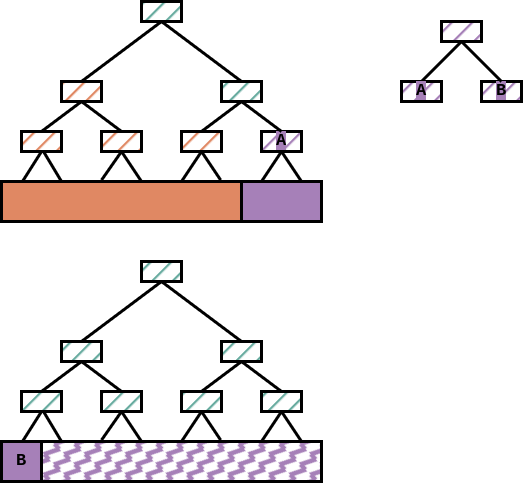

The diagram above was exported from draw.io. Its source (the exported page's mxGraphModel, read from the mxfile embedded in the PNG):
<mxGraphModel dx="462" dy="820" grid="1" gridSize="10" guides="1" tooltips="1" connect="1" arrows="1" fold="1" page="1" pageScale="1" pageWidth="850" pageHeight="1100" math="0" shadow="0">
  <root>
    <mxCell id="0" />
    <mxCell id="1" parent="0" />
    <mxCell id="7L8iswcn12d-ciFSGKOS-1" value="" style="rounded=0;whiteSpace=wrap;html=1;fontFamily=Courier New;fontSize=15;strokeWidth=3;fillColor=#E08863;" vertex="1" parent="1">
      <mxGeometry x="120" y="360" width="240" height="40" as="geometry" />
    </mxCell>
    <mxCell id="7L8iswcn12d-ciFSGKOS-5" value="" style="rounded=0;whiteSpace=wrap;html=1;fontFamily=Courier New;fontSize=15;strokeWidth=3;fillColor=#E08863;fillStyle=hatch;" vertex="1" parent="1">
      <mxGeometry x="140" y="310" width="40" height="20" as="geometry" />
    </mxCell>
    <mxCell id="7L8iswcn12d-ciFSGKOS-6" value="" style="rounded=0;whiteSpace=wrap;html=1;fontFamily=Courier New;fontSize=15;strokeWidth=3;fillColor=#E08863;fillStyle=hatch;" vertex="1" parent="1">
      <mxGeometry x="220" y="310" width="40" height="20" as="geometry" />
    </mxCell>
    <mxCell id="7L8iswcn12d-ciFSGKOS-7" value="" style="rounded=0;whiteSpace=wrap;html=1;fontFamily=Courier New;fontSize=15;strokeWidth=3;fillColor=#E08863;fillStyle=hatch;" vertex="1" parent="1">
      <mxGeometry x="180" y="260" width="40" height="20" as="geometry" />
    </mxCell>
    <mxCell id="7L8iswcn12d-ciFSGKOS-8" value="" style="endArrow=none;html=1;rounded=0;exitX=0.09;exitY=-0.025;exitDx=0;exitDy=0;exitPerimeter=0;strokeWidth=3;" edge="1" parent="1" source="7L8iswcn12d-ciFSGKOS-1">
      <mxGeometry width="50" height="50" relative="1" as="geometry">
        <mxPoint x="110" y="380" as="sourcePoint" />
        <mxPoint x="160" y="330" as="targetPoint" />
      </mxGeometry>
    </mxCell>
    <mxCell id="7L8iswcn12d-ciFSGKOS-12" value="" style="endArrow=none;html=1;rounded=0;exitX=0.5;exitY=0;exitDx=0;exitDy=0;entryX=0.5;entryY=1;entryDx=0;entryDy=0;strokeWidth=3;" edge="1" parent="1" source="7L8iswcn12d-ciFSGKOS-5" target="7L8iswcn12d-ciFSGKOS-7">
      <mxGeometry width="50" height="50" relative="1" as="geometry">
        <mxPoint x="250" y="380" as="sourcePoint" />
        <mxPoint x="300" y="330" as="targetPoint" />
      </mxGeometry>
    </mxCell>
    <mxCell id="7L8iswcn12d-ciFSGKOS-13" value="" style="endArrow=none;html=1;rounded=0;exitX=0.5;exitY=0;exitDx=0;exitDy=0;entryX=0.5;entryY=1;entryDx=0;entryDy=0;strokeWidth=3;" edge="1" parent="1" source="7L8iswcn12d-ciFSGKOS-6" target="7L8iswcn12d-ciFSGKOS-7">
      <mxGeometry width="50" height="50" relative="1" as="geometry">
        <mxPoint x="250" y="380" as="sourcePoint" />
        <mxPoint x="300" y="330" as="targetPoint" />
      </mxGeometry>
    </mxCell>
    <mxCell id="7L8iswcn12d-ciFSGKOS-15" value="" style="rounded=0;whiteSpace=wrap;html=1;fontFamily=Courier New;fontSize=15;strokeWidth=3;fillColor=#A680B8;" vertex="1" parent="1">
      <mxGeometry x="360" y="360" width="80" height="40" as="geometry" />
    </mxCell>
    <mxCell id="7L8iswcn12d-ciFSGKOS-16" value="" style="rounded=0;whiteSpace=wrap;html=1;fontFamily=Courier New;fontSize=15;strokeWidth=3;fillColor=#E08863;fillStyle=hatch;" vertex="1" parent="1">
      <mxGeometry x="300" y="310" width="40" height="20" as="geometry" />
    </mxCell>
    <mxCell id="7L8iswcn12d-ciFSGKOS-17" value="&lt;font style=&quot;font-size: 17px;&quot;&gt;&lt;b style=&quot;background-color: rgb(166, 128, 184);&quot;&gt;A&lt;/b&gt;&lt;/font&gt;" style="rounded=0;whiteSpace=wrap;html=1;fontFamily=Courier New;fontSize=15;strokeWidth=3;fillColor=#A680B8;fillStyle=hatch;" vertex="1" parent="1">
      <mxGeometry x="380" y="310" width="40" height="20" as="geometry" />
    </mxCell>
    <mxCell id="7L8iswcn12d-ciFSGKOS-18" value="" style="rounded=0;whiteSpace=wrap;html=1;fontFamily=Courier New;fontSize=15;strokeWidth=3;fillColor=#67AB9F;fillStyle=hatch;" vertex="1" parent="1">
      <mxGeometry x="340" y="260" width="40" height="20" as="geometry" />
    </mxCell>
    <mxCell id="7L8iswcn12d-ciFSGKOS-23" value="" style="endArrow=none;html=1;rounded=0;exitX=0.5;exitY=0;exitDx=0;exitDy=0;entryX=0.5;entryY=1;entryDx=0;entryDy=0;strokeWidth=3;" edge="1" parent="1" source="7L8iswcn12d-ciFSGKOS-16" target="7L8iswcn12d-ciFSGKOS-18">
      <mxGeometry width="50" height="50" relative="1" as="geometry">
        <mxPoint x="410" y="380" as="sourcePoint" />
        <mxPoint x="460" y="330" as="targetPoint" />
      </mxGeometry>
    </mxCell>
    <mxCell id="7L8iswcn12d-ciFSGKOS-24" value="" style="endArrow=none;html=1;rounded=0;exitX=0.5;exitY=0;exitDx=0;exitDy=0;entryX=0.5;entryY=1;entryDx=0;entryDy=0;strokeWidth=3;" edge="1" parent="1" source="7L8iswcn12d-ciFSGKOS-17" target="7L8iswcn12d-ciFSGKOS-18">
      <mxGeometry width="50" height="50" relative="1" as="geometry">
        <mxPoint x="410" y="380" as="sourcePoint" />
        <mxPoint x="460" y="330" as="targetPoint" />
      </mxGeometry>
    </mxCell>
    <mxCell id="7L8iswcn12d-ciFSGKOS-25" value="" style="rounded=0;whiteSpace=wrap;html=1;fontFamily=Courier New;fontSize=15;strokeWidth=3;fillColor=#67AB9F;fillStyle=hatch;" vertex="1" parent="1">
      <mxGeometry x="260" y="180" width="40" height="20" as="geometry" />
    </mxCell>
    <mxCell id="7L8iswcn12d-ciFSGKOS-26" value="" style="endArrow=none;html=1;rounded=0;exitX=0.5;exitY=0;exitDx=0;exitDy=0;entryX=0.5;entryY=1;entryDx=0;entryDy=0;strokeWidth=3;" edge="1" parent="1" source="7L8iswcn12d-ciFSGKOS-7" target="7L8iswcn12d-ciFSGKOS-25">
      <mxGeometry width="50" height="50" relative="1" as="geometry">
        <mxPoint x="280" y="250" as="sourcePoint" />
        <mxPoint x="330" y="200" as="targetPoint" />
      </mxGeometry>
    </mxCell>
    <mxCell id="7L8iswcn12d-ciFSGKOS-27" value="" style="endArrow=none;html=1;rounded=0;exitX=0.5;exitY=0;exitDx=0;exitDy=0;entryX=0.5;entryY=1;entryDx=0;entryDy=0;strokeWidth=3;" edge="1" parent="1" source="7L8iswcn12d-ciFSGKOS-18" target="7L8iswcn12d-ciFSGKOS-25">
      <mxGeometry width="50" height="50" relative="1" as="geometry">
        <mxPoint x="280" y="250" as="sourcePoint" />
        <mxPoint x="330" y="200" as="targetPoint" />
      </mxGeometry>
    </mxCell>
    <mxCell id="7L8iswcn12d-ciFSGKOS-29" value="" style="endArrow=none;html=1;rounded=0;exitX=0.25;exitY=0;exitDx=0;exitDy=0;strokeWidth=3;" edge="1" parent="1" source="7L8iswcn12d-ciFSGKOS-1">
      <mxGeometry width="50" height="50" relative="1" as="geometry">
        <mxPoint x="162.15999999999997" y="369.52" as="sourcePoint" />
        <mxPoint x="162" y="330" as="targetPoint" />
      </mxGeometry>
    </mxCell>
    <mxCell id="7L8iswcn12d-ciFSGKOS-30" value="" style="endArrow=none;html=1;rounded=0;exitX=0.417;exitY=-0.037;exitDx=0;exitDy=0;exitPerimeter=0;strokeWidth=3;entryX=0.5;entryY=1;entryDx=0;entryDy=0;" edge="1" parent="1" source="7L8iswcn12d-ciFSGKOS-1" target="7L8iswcn12d-ciFSGKOS-6">
      <mxGeometry width="50" height="50" relative="1" as="geometry">
        <mxPoint x="172.15999999999997" y="379.52" as="sourcePoint" />
        <mxPoint x="180" y="350" as="targetPoint" />
      </mxGeometry>
    </mxCell>
    <mxCell id="7L8iswcn12d-ciFSGKOS-31" value="" style="endArrow=none;html=1;rounded=0;strokeWidth=3;entryX=0.5;entryY=1;entryDx=0;entryDy=0;" edge="1" parent="1" target="7L8iswcn12d-ciFSGKOS-6">
      <mxGeometry width="50" height="50" relative="1" as="geometry">
        <mxPoint x="260" y="360" as="sourcePoint" />
        <mxPoint x="190" y="360" as="targetPoint" />
      </mxGeometry>
    </mxCell>
    <mxCell id="7L8iswcn12d-ciFSGKOS-32" value="" style="endArrow=none;html=1;rounded=0;exitX=0.75;exitY=0;exitDx=0;exitDy=0;strokeWidth=3;entryX=0.5;entryY=1;entryDx=0;entryDy=0;" edge="1" parent="1" source="7L8iswcn12d-ciFSGKOS-1" target="7L8iswcn12d-ciFSGKOS-16">
      <mxGeometry width="50" height="50" relative="1" as="geometry">
        <mxPoint x="192.15999999999997" y="399.52" as="sourcePoint" />
        <mxPoint x="200" y="370" as="targetPoint" />
      </mxGeometry>
    </mxCell>
    <mxCell id="7L8iswcn12d-ciFSGKOS-33" value="" style="endArrow=none;html=1;rounded=0;exitX=0.913;exitY=-0.037;exitDx=0;exitDy=0;exitPerimeter=0;strokeWidth=3;" edge="1" parent="1" source="7L8iswcn12d-ciFSGKOS-1">
      <mxGeometry width="50" height="50" relative="1" as="geometry">
        <mxPoint x="202.15999999999997" y="409.52" as="sourcePoint" />
        <mxPoint x="320" y="330" as="targetPoint" />
      </mxGeometry>
    </mxCell>
    <mxCell id="7L8iswcn12d-ciFSGKOS-34" value="" style="endArrow=none;html=1;rounded=0;exitX=0.25;exitY=0;exitDx=0;exitDy=0;strokeWidth=3;entryX=0.5;entryY=1;entryDx=0;entryDy=0;" edge="1" parent="1" source="7L8iswcn12d-ciFSGKOS-15" target="7L8iswcn12d-ciFSGKOS-17">
      <mxGeometry width="50" height="50" relative="1" as="geometry">
        <mxPoint x="212.15999999999997" y="419.52" as="sourcePoint" />
        <mxPoint x="220" y="390" as="targetPoint" />
      </mxGeometry>
    </mxCell>
    <mxCell id="7L8iswcn12d-ciFSGKOS-35" value="" style="endArrow=none;html=1;rounded=0;strokeWidth=3;entryX=0.5;entryY=1;entryDx=0;entryDy=0;exitX=0.75;exitY=0;exitDx=0;exitDy=0;" edge="1" parent="1" source="7L8iswcn12d-ciFSGKOS-15" target="7L8iswcn12d-ciFSGKOS-17">
      <mxGeometry width="50" height="50" relative="1" as="geometry">
        <mxPoint x="410" y="350" as="sourcePoint" />
        <mxPoint x="230" y="400" as="targetPoint" />
      </mxGeometry>
    </mxCell>
    <mxCell id="7L8iswcn12d-ciFSGKOS-39" value="&lt;b&gt;&lt;font style=&quot;font-size: 17px; background-color: rgb(166, 128, 184);&quot;&gt;B&lt;/font&gt;&lt;/b&gt;" style="rounded=0;whiteSpace=wrap;html=1;fontFamily=Courier New;fontSize=15;strokeWidth=3;fillColor=#A680B8;fillStyle=hatch;" vertex="1" parent="1">
      <mxGeometry x="600" y="260" width="40" height="20" as="geometry" />
    </mxCell>
    <mxCell id="7L8iswcn12d-ciFSGKOS-42" value="" style="rounded=0;whiteSpace=wrap;html=1;fontFamily=Courier New;fontSize=15;strokeWidth=3;fillColor=#A680B8;fillStyle=hatch;" vertex="1" parent="1">
      <mxGeometry x="560" y="200" width="40" height="20" as="geometry" />
    </mxCell>
    <mxCell id="7L8iswcn12d-ciFSGKOS-43" value="" style="endArrow=none;html=1;rounded=0;fontSize=17;strokeWidth=3;entryX=0.5;entryY=1;entryDx=0;entryDy=0;exitX=0.5;exitY=0;exitDx=0;exitDy=0;" edge="1" parent="1" target="7L8iswcn12d-ciFSGKOS-42">
      <mxGeometry width="50" height="50" relative="1" as="geometry">
        <mxPoint x="540" y="260" as="sourcePoint" />
        <mxPoint x="450" y="290" as="targetPoint" />
      </mxGeometry>
    </mxCell>
    <mxCell id="7L8iswcn12d-ciFSGKOS-44" value="" style="endArrow=none;html=1;rounded=0;fontSize=17;strokeWidth=3;exitX=0.5;exitY=0;exitDx=0;exitDy=0;" edge="1" parent="1" source="7L8iswcn12d-ciFSGKOS-39">
      <mxGeometry width="50" height="50" relative="1" as="geometry">
        <mxPoint x="550" y="270" as="sourcePoint" />
        <mxPoint x="580" y="220" as="targetPoint" />
      </mxGeometry>
    </mxCell>
    <mxCell id="7L8iswcn12d-ciFSGKOS-50" value="" style="rounded=0;whiteSpace=wrap;html=1;fontFamily=Courier New;fontSize=15;strokeWidth=3;fillColor=#67AB9F;fillStyle=hatch;" vertex="1" parent="1">
      <mxGeometry x="140" y="570" width="40" height="20" as="geometry" />
    </mxCell>
    <mxCell id="7L8iswcn12d-ciFSGKOS-51" value="" style="rounded=0;whiteSpace=wrap;html=1;fontFamily=Courier New;fontSize=15;strokeWidth=3;fillColor=#67AB9F;fillStyle=hatch;" vertex="1" parent="1">
      <mxGeometry x="220" y="570" width="40" height="20" as="geometry" />
    </mxCell>
    <mxCell id="7L8iswcn12d-ciFSGKOS-52" value="" style="rounded=0;whiteSpace=wrap;html=1;fontFamily=Courier New;fontSize=15;strokeWidth=3;fillColor=#67AB9F;fillStyle=hatch;" vertex="1" parent="1">
      <mxGeometry x="180" y="520" width="40" height="20" as="geometry" />
    </mxCell>
    <mxCell id="7L8iswcn12d-ciFSGKOS-53" value="" style="endArrow=none;html=1;rounded=0;exitX=0.09;exitY=-0.025;exitDx=0;exitDy=0;exitPerimeter=0;strokeWidth=3;" edge="1" parent="1">
      <mxGeometry width="50" height="50" relative="1" as="geometry">
        <mxPoint x="141.60000000000002" y="619" as="sourcePoint" />
        <mxPoint x="160" y="590" as="targetPoint" />
      </mxGeometry>
    </mxCell>
    <mxCell id="7L8iswcn12d-ciFSGKOS-54" value="" style="endArrow=none;html=1;rounded=0;exitX=0.5;exitY=0;exitDx=0;exitDy=0;entryX=0.5;entryY=1;entryDx=0;entryDy=0;strokeWidth=3;" edge="1" parent="1" source="7L8iswcn12d-ciFSGKOS-50" target="7L8iswcn12d-ciFSGKOS-52">
      <mxGeometry width="50" height="50" relative="1" as="geometry">
        <mxPoint x="250" y="640" as="sourcePoint" />
        <mxPoint x="300" y="590" as="targetPoint" />
      </mxGeometry>
    </mxCell>
    <mxCell id="7L8iswcn12d-ciFSGKOS-55" value="" style="endArrow=none;html=1;rounded=0;exitX=0.5;exitY=0;exitDx=0;exitDy=0;entryX=0.5;entryY=1;entryDx=0;entryDy=0;strokeWidth=3;" edge="1" parent="1" source="7L8iswcn12d-ciFSGKOS-51" target="7L8iswcn12d-ciFSGKOS-52">
      <mxGeometry width="50" height="50" relative="1" as="geometry">
        <mxPoint x="250" y="640" as="sourcePoint" />
        <mxPoint x="300" y="590" as="targetPoint" />
      </mxGeometry>
    </mxCell>
    <mxCell id="7L8iswcn12d-ciFSGKOS-57" value="" style="rounded=0;whiteSpace=wrap;html=1;fontFamily=Courier New;fontSize=15;strokeWidth=3;fillColor=#67AB9F;fillStyle=hatch;" vertex="1" parent="1">
      <mxGeometry x="300" y="570" width="40" height="20" as="geometry" />
    </mxCell>
    <mxCell id="7L8iswcn12d-ciFSGKOS-58" value="" style="rounded=0;whiteSpace=wrap;html=1;fontFamily=Courier New;fontSize=15;strokeWidth=3;fillColor=#67AB9F;fillStyle=hatch;" vertex="1" parent="1">
      <mxGeometry x="380" y="570" width="40" height="20" as="geometry" />
    </mxCell>
    <mxCell id="7L8iswcn12d-ciFSGKOS-59" value="" style="rounded=0;whiteSpace=wrap;html=1;fontFamily=Courier New;fontSize=15;strokeWidth=3;fillColor=#67AB9F;fillStyle=hatch;" vertex="1" parent="1">
      <mxGeometry x="340" y="520" width="40" height="20" as="geometry" />
    </mxCell>
    <mxCell id="7L8iswcn12d-ciFSGKOS-60" value="" style="endArrow=none;html=1;rounded=0;exitX=0.5;exitY=0;exitDx=0;exitDy=0;entryX=0.5;entryY=1;entryDx=0;entryDy=0;strokeWidth=3;" edge="1" parent="1" source="7L8iswcn12d-ciFSGKOS-57" target="7L8iswcn12d-ciFSGKOS-59">
      <mxGeometry width="50" height="50" relative="1" as="geometry">
        <mxPoint x="410" y="640" as="sourcePoint" />
        <mxPoint x="460" y="590" as="targetPoint" />
      </mxGeometry>
    </mxCell>
    <mxCell id="7L8iswcn12d-ciFSGKOS-61" value="" style="endArrow=none;html=1;rounded=0;exitX=0.5;exitY=0;exitDx=0;exitDy=0;entryX=0.5;entryY=1;entryDx=0;entryDy=0;strokeWidth=3;" edge="1" parent="1" source="7L8iswcn12d-ciFSGKOS-58" target="7L8iswcn12d-ciFSGKOS-59">
      <mxGeometry width="50" height="50" relative="1" as="geometry">
        <mxPoint x="410" y="640" as="sourcePoint" />
        <mxPoint x="460" y="590" as="targetPoint" />
      </mxGeometry>
    </mxCell>
    <mxCell id="7L8iswcn12d-ciFSGKOS-62" value="" style="rounded=0;whiteSpace=wrap;html=1;fontFamily=Courier New;fontSize=15;strokeWidth=3;fillColor=#67AB9F;fillStyle=hatch;" vertex="1" parent="1">
      <mxGeometry x="260" y="440" width="40" height="20" as="geometry" />
    </mxCell>
    <mxCell id="7L8iswcn12d-ciFSGKOS-63" value="" style="endArrow=none;html=1;rounded=0;exitX=0.5;exitY=0;exitDx=0;exitDy=0;entryX=0.5;entryY=1;entryDx=0;entryDy=0;strokeWidth=3;" edge="1" parent="1" source="7L8iswcn12d-ciFSGKOS-52" target="7L8iswcn12d-ciFSGKOS-62">
      <mxGeometry width="50" height="50" relative="1" as="geometry">
        <mxPoint x="280" y="510" as="sourcePoint" />
        <mxPoint x="330" y="460" as="targetPoint" />
      </mxGeometry>
    </mxCell>
    <mxCell id="7L8iswcn12d-ciFSGKOS-64" value="" style="endArrow=none;html=1;rounded=0;exitX=0.5;exitY=0;exitDx=0;exitDy=0;entryX=0.5;entryY=1;entryDx=0;entryDy=0;strokeWidth=3;" edge="1" parent="1" source="7L8iswcn12d-ciFSGKOS-59" target="7L8iswcn12d-ciFSGKOS-62">
      <mxGeometry width="50" height="50" relative="1" as="geometry">
        <mxPoint x="280" y="510" as="sourcePoint" />
        <mxPoint x="330" y="460" as="targetPoint" />
      </mxGeometry>
    </mxCell>
    <mxCell id="7L8iswcn12d-ciFSGKOS-65" value="" style="endArrow=none;html=1;rounded=0;exitX=0.25;exitY=0;exitDx=0;exitDy=0;strokeWidth=3;" edge="1" parent="1">
      <mxGeometry width="50" height="50" relative="1" as="geometry">
        <mxPoint x="180" y="620" as="sourcePoint" />
        <mxPoint x="162" y="590" as="targetPoint" />
      </mxGeometry>
    </mxCell>
    <mxCell id="7L8iswcn12d-ciFSGKOS-66" value="" style="endArrow=none;html=1;rounded=0;exitX=0.417;exitY=-0.037;exitDx=0;exitDy=0;exitPerimeter=0;strokeWidth=3;entryX=0.5;entryY=1;entryDx=0;entryDy=0;" edge="1" parent="1" target="7L8iswcn12d-ciFSGKOS-51">
      <mxGeometry width="50" height="50" relative="1" as="geometry">
        <mxPoint x="220.08000000000004" y="618.52" as="sourcePoint" />
        <mxPoint x="180" y="610" as="targetPoint" />
      </mxGeometry>
    </mxCell>
    <mxCell id="7L8iswcn12d-ciFSGKOS-67" value="" style="endArrow=none;html=1;rounded=0;strokeWidth=3;entryX=0.5;entryY=1;entryDx=0;entryDy=0;" edge="1" parent="1" target="7L8iswcn12d-ciFSGKOS-51">
      <mxGeometry width="50" height="50" relative="1" as="geometry">
        <mxPoint x="260" y="620" as="sourcePoint" />
        <mxPoint x="190" y="620" as="targetPoint" />
      </mxGeometry>
    </mxCell>
    <mxCell id="7L8iswcn12d-ciFSGKOS-68" value="" style="endArrow=none;html=1;rounded=0;exitX=0.75;exitY=0;exitDx=0;exitDy=0;strokeWidth=3;entryX=0.5;entryY=1;entryDx=0;entryDy=0;" edge="1" parent="1" target="7L8iswcn12d-ciFSGKOS-57">
      <mxGeometry width="50" height="50" relative="1" as="geometry">
        <mxPoint x="300" y="620" as="sourcePoint" />
        <mxPoint x="200" y="630" as="targetPoint" />
      </mxGeometry>
    </mxCell>
    <mxCell id="7L8iswcn12d-ciFSGKOS-69" value="" style="endArrow=none;html=1;rounded=0;exitX=0.913;exitY=-0.037;exitDx=0;exitDy=0;exitPerimeter=0;strokeWidth=3;" edge="1" parent="1">
      <mxGeometry width="50" height="50" relative="1" as="geometry">
        <mxPoint x="339.12" y="618.52" as="sourcePoint" />
        <mxPoint x="320" y="590" as="targetPoint" />
      </mxGeometry>
    </mxCell>
    <mxCell id="7L8iswcn12d-ciFSGKOS-70" value="" style="endArrow=none;html=1;rounded=0;exitX=0.25;exitY=0;exitDx=0;exitDy=0;strokeWidth=3;entryX=0.5;entryY=1;entryDx=0;entryDy=0;" edge="1" parent="1" target="7L8iswcn12d-ciFSGKOS-58">
      <mxGeometry width="50" height="50" relative="1" as="geometry">
        <mxPoint x="380" y="620" as="sourcePoint" />
        <mxPoint x="220" y="650" as="targetPoint" />
      </mxGeometry>
    </mxCell>
    <mxCell id="7L8iswcn12d-ciFSGKOS-71" value="" style="endArrow=none;html=1;rounded=0;strokeWidth=3;entryX=0.5;entryY=1;entryDx=0;entryDy=0;exitX=0.75;exitY=0;exitDx=0;exitDy=0;" edge="1" parent="1" target="7L8iswcn12d-ciFSGKOS-58">
      <mxGeometry width="50" height="50" relative="1" as="geometry">
        <mxPoint x="420" y="620" as="sourcePoint" />
        <mxPoint x="230" y="660" as="targetPoint" />
      </mxGeometry>
    </mxCell>
    <mxCell id="7L8iswcn12d-ciFSGKOS-73" value="&lt;font style=&quot;font-size: 17px;&quot;&gt;&lt;b&gt;B&lt;/b&gt;&lt;/font&gt;" style="rounded=0;whiteSpace=wrap;html=1;fontFamily=Courier New;fontSize=15;strokeWidth=3;fillColor=#A680B8;" vertex="1" parent="1">
      <mxGeometry x="120" y="620" width="40" height="40" as="geometry" />
    </mxCell>
    <mxCell id="7L8iswcn12d-ciFSGKOS-74" value="" style="rounded=0;whiteSpace=wrap;html=1;fontFamily=Courier New;fontSize=15;strokeWidth=3;fillColor=#A680B8;fillStyle=zigzag-line;" vertex="1" parent="1">
      <mxGeometry x="160" y="620" width="280" height="40" as="geometry" />
    </mxCell>
    <mxCell id="7L8iswcn12d-ciFSGKOS-75" value="&lt;b&gt;&lt;font style=&quot;font-size: 17px; background-color: rgb(166, 128, 184);&quot;&gt;A&lt;/font&gt;&lt;/b&gt;" style="rounded=0;whiteSpace=wrap;html=1;fontFamily=Courier New;fontSize=15;strokeWidth=3;fillColor=#A680B8;fillStyle=hatch;" vertex="1" parent="1">
      <mxGeometry x="520" y="260" width="40" height="20" as="geometry" />
    </mxCell>
  </root>
</mxGraphModel>